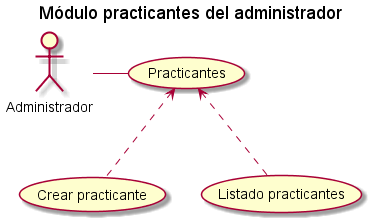

The diagram above was rendered by PlantUML. Its source (embedded in the PNG):
@startuml
title Módulo practicantes del administrador

actor Administrador as Admin

(Practicantes) as (pra)

(Crear practicante) as (cp)
(Listado practicantes) as (lp)

'Primer nivel

Admin - (pra)
(pra)<.-(cp)
(pra)<.-(lp)



@enduml